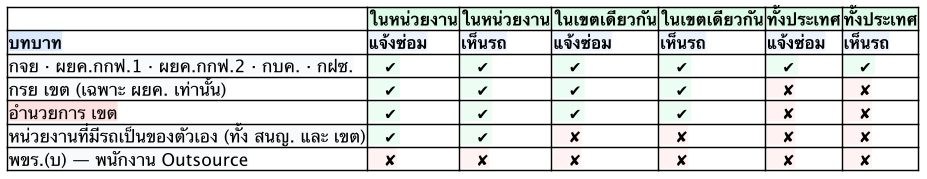

The diagram above was rendered by PlantUML. Its source (embedded in the PNG):
@startsalt
scale 1.45
{#
.                                                            | <b><back:#DCFCE7>ในหน่วยงาน | <b><back:#DCFCE7>ในหน่วยงาน | <b><back:#DCFCE7>ในเขตเดียวกัน | <b><back:#DCFCE7>ในเขตเดียวกัน | <b><back:#DCFCE7>ทั้งประเทศ | <b><back:#DCFCE7>ทั้งประเทศ
<b><back:#DBEAFE>บทบาท                                       | <b><back:#EEF4FF>แจ้งซ่อม | <b><back:#EEF4FF>เห็นรถ | <b><back:#EEF4FF>แจ้งซ่อม | <b><back:#EEF4FF>เห็นรถ | <b><back:#EEF4FF>แจ้งซ่อม | <b><back:#EEF4FF>เห็นรถ
<back:#F8FAFC>กจย · ผยค.กกฟ.1 · ผยค.กกฟ.2 · กบค. · กฝซ.      | <back:#ECFDF3>   ✔   | <back:#ECFDF3>   ✔   | <back:#ECFDF3>   ✔   | <back:#ECFDF3>   ✔   | <back:#ECFDF3>   ✔   | <back:#ECFDF3>   ✔
<back:#F8FAFC>กรย เขต (เฉพาะ ผยค. เท่านั้น)                   | <back:#ECFDF3>   ✔   | <back:#ECFDF3>   ✔   | <back:#ECFDF3>   ✔   | <back:#ECFDF3>   ✔   | <back:#FEF3F2>   ✘   | <back:#FEF3F2>   ✘
<back:#FEE2E2>อำนวยการ เขต                                    | <back:#ECFDF3>   ✔   | <back:#ECFDF3>   ✔   | <back:#ECFDF3>   ✔   | <back:#ECFDF3>   ✔   | <back:#FEF3F2>   ✘   | <back:#FEF3F2>   ✘
<back:#F8FAFC>หน่วยงานที่มีรถเป็นของตัวเอง (ทั้ง สนญ. และ เขต) | <back:#ECFDF3>   ✔   | <back:#ECFDF3>   ✔   | <back:#FEF3F2>   ✘   | <back:#FEF3F2>   ✘   | <back:#FEF3F2>   ✘   | <back:#FEF3F2>   ✘
<back:#F8FAFC>พขร.(บ) — พนักงาน Outsource                     | <back:#FEF3F2>   ✘   | <back:#FEF3F2>   ✘   | <back:#FEF3F2>   ✘   | <back:#FEF3F2>   ✘   | <back:#FEF3F2>   ✘   | <back:#FEF3F2>   ✘
}
@endsalt